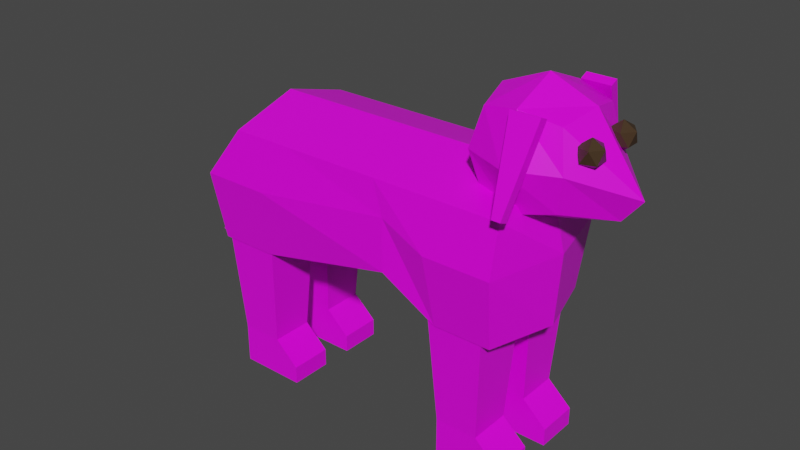 # Source: dog.blend  (saved by Blender 3.2.14; exported with 4.5.12 LTS)
import bpy
from mathutils import Matrix  # noqa: F401  (used for matrix-valued properties, if any)

bpy.ops.wm.read_factory_settings(use_empty=True)
scene = bpy.context.scene
scene.name = 'Scene'

# ---- collections
col_collection = bpy.data.collections.new('Collection'); scene.collection.children.link(col_collection)

# ---- images (referenced by path relative to the original .blend; pixels are not part of the script)
import os
ASSET_DIR = os.environ.get("B2B_ASSET_DIR", "")  # directory of the original .blend (textures are referenced by path, not embedded)
HERE = os.path.dirname(os.path.abspath(__file__))  # packed textures are extracted next to this script under _unpacked/

def load_image(name, relpath, width, height, colorspace="sRGB"):
    """Load a texture the original file referenced (path relative to the .blend, or extracted next to this script)."""
    p = next((c for c in (os.path.join(HERE, relpath), os.path.join(ASSET_DIR, relpath)) if relpath and os.path.exists(c)), "")
    if p:
        img = bpy.data.images.load(p, check_existing=True)
        img.name = name
    else:  # same state as the original file: an image datablock whose file is absent (Cycles renders it pink)
        img = bpy.data.images.new(name, width, height)
        img.source = "FILE"
        img.filepath = "//" + (relpath or name)
    img.colorspace_settings.name = colorspace
    return img
img_dog_fur_color = load_image('dog-fur-color', 'dog-fur-color.png', 1024, 1024, 'sRGB')

# ---- materials (node trees are filled in below, after node groups)
mat_fur = bpy.data.materials.new('fur')
mat_fur.alpha_threshold = 0.0
mat_fur.line_color = (0.0, 0.0, 0.0, 1.0)
mat_eyes = bpy.data.materials.new('eyes')

# ---- material node trees
mat_fur.use_nodes = True; mat_fur.node_tree.nodes.clear()
_N = mat_fur.node_tree.nodes; _L = mat_fur.node_tree.links
n0 = _N.new('ShaderNodeMapping'); n0.name = 'Mapping'; n0.location = (-1152, 215)
n0.width = 240
n0.inputs[1].default_value = (-12.01, 0.0, 2.23)
n1 = _N.new('ShaderNodeCombineXYZ'); n1.name = 'Combine XYZ'; n1.location = (-508, 319)
n2 = _N.new('ShaderNodeTexCoord'); n2.name = 'Texture Coordinate'; n2.location = (-1362, 198)
n3 = _N.new('ShaderNodeNewGeometry'); n3.name = 'Geometry'; n3.location = (-1400, 500)
n4 = _N.new('ShaderNodeMath'); n4.name = 'Math'; n4.location = (-689, 431)
n4.operation = 'ABSOLUTE'
n4.use_clamp = True
n5 = _N.new('ShaderNodeSeparateXYZ'); n5.name = 'Separate XYZ'; n5.location = (-873, 320)
n6 = _N.new('ShaderNodeOutputMaterial'); n6.name = 'Material Output'; n6.location = (748, 339)
n7 = _N.new('ShaderNodeBsdfPrincipled'); n7.name = 'Principled BSDF'; n7.location = (458, 339)
n7.distribution = 'GGX'
n7.subsurface_method = 'RANDOM_WALK_SKIN'
n7.inputs[2].default_value = 0.4
n7.inputs[3].default_value = 1.45
n7.inputs[27].default_value = (0.0, 0.0, 0.0, 1.0)
n7.inputs[28].default_value = 1.0
n8 = _N.new('ShaderNodeTexNoise'); n8.name = 'Musgrave Texture'; n8.location = (-316, 323)
n8.width = 150
n8.normalize = False
n8.inputs[2].default_value = 1.21
n8.inputs[3].default_value = 1.25
n8.inputs[4].default_value = 0.2045
n9 = _N.new('ShaderNodeBrightContrast'); n9.name = 'Bright/Contrast'; n9.location = (-121, 320)
n9.inputs[1].default_value = 0.58
n9.inputs[2].default_value = 0.8
n10 = _N.new('ShaderNodeTexImage'); n10.name = 'Image Texture'; n10.location = (-36, 78)
n10.width = 187
n10.image = img_dog_fur_color
n10.interpolation = 'Closest'
_L.new(n0.outputs[0], n5.inputs[0])
_L.new(n5.outputs[2], n1.inputs[2])
_L.new(n1.outputs[0], n8.inputs[0])
_L.new(n3.outputs[0], n0.inputs[0])
_L.new(n5.outputs[1], n4.inputs[0])
_L.new(n4.outputs[0], n1.inputs[1])
_L.new(n5.outputs[0], n1.inputs[0])
_L.new(n7.outputs[0], n6.inputs[0])
_L.new(n8.outputs[0], n9.inputs[0])
_L.new(n10.outputs[0], n7.inputs[0])
n6.is_active_output = True
mat_eyes.use_nodes = True; mat_eyes.node_tree.nodes.clear()
_N = mat_eyes.node_tree.nodes; _L = mat_eyes.node_tree.links
n0 = _N.new('ShaderNodeBsdfPrincipled'); n0.name = 'Principled BSDF'; n0.location = (10, 300)
n0.distribution = 'GGX'
n0.subsurface_method = 'RANDOM_WALK_SKIN'
n0.inputs[0].default_value = (0.05087, 0.02859, 0.01286, 1.0)
n0.inputs[2].default_value = 0.3992
n0.inputs[3].default_value = 1.45
n0.inputs[27].default_value = (0.0, 0.0, 0.0, 1.0)
n0.inputs[28].default_value = 1.0
n1 = _N.new('ShaderNodeOutputMaterial'); n1.name = 'Material Output'; n1.location = (300, 300)
_L.new(n0.outputs[0], n1.inputs[0])
n1.is_active_output = True

# ---- world
world_world = bpy.data.worlds.new('World'); scene.world = world_world
world_world.use_nodes = True; world_world.node_tree.nodes.clear()
_N = world_world.node_tree.nodes; _L = world_world.node_tree.links
n0 = _N.new('ShaderNodeOutputWorld'); n0.name = 'World Output'; n0.location = (300, 300)
n1 = _N.new('ShaderNodeBackground'); n1.name = 'Background'; n1.location = (10, 300)
n1.inputs[0].default_value = (0.05088, 0.05088, 0.05088, 1.0)
_L.new(n1.outputs[0], n0.inputs[0])
n0.is_active_output = True
world_world.color = (0.05088, 0.05088, 0.05088)
world_world.use_sun_shadow = False
world_world.sun_shadow_jitter_overblur = 0.0

# ---- meshes
me_cube_004 = bpy.data.meshes.new('Cube.004')
me_cube_004.from_pydata([(-0.05246, 0.5196, -0.5866), (-0.09979, 0.4969, -1.494), (-0.05246, -0.5196, -0.5866), (-0.09979, -0.4969, -1.494), (-2.032, 0.4969, -1.494), (-1.79, -0.5196, -0.5866), (-2.032, -0.4969, -1.494), (-2.246, 0.5196, -0.5866), (-2.469, 0.4969, -1.494), (-2.246, -0.5196, -0.5866), (-2.469, -0.4969, -1.494), (-0.5333, 0.4969, -1.494), (-0.7765, -0.5196, -0.5866), (-0.5333, -0.4969, -1.494), (-0.7765, 0.5196, -0.5866), (-1.995, -0.5833, -0.9635), (-1.995, 0.5833, -0.9635), (-0.06202, 0.5833, -0.9635), (-0.06202, -0.5833, -0.9635), (-1.79, 0.5196, -0.5866), (-0.9258, 0.5442, -1.223), (-1.022, -0.5196, -0.5866), (-0.9258, -0.5442, -1.223), (-1.022, 0.5196, -0.5866), (-0.9258, -1.289e-07, -1.223), (-2.507, -0.5833, -0.9635), (-2.507, 0.5833, -0.9635), (-0.571, 0.5833, -0.9635), (-0.571, -0.5833, -0.9635), (-0.9258, 0.5442, -0.828), (-0.9258, -0.5442, -0.828), (-0.05246, -1.289e-07, -0.4327), (-1.79, -1.289e-07, -0.4327), (-2.032, -1.289e-07, -1.494), (0.04573, -1.289e-07, -1.494), (-0.7765, -1.289e-07, -0.4327), (-2.469, -1.289e-07, -1.494), (-2.246, -1.289e-07, -0.4327), (-0.5333, -1.289e-07, -1.494), (-1.022, -1.289e-07, -0.4327), (0.0835, -1.289e-07, -0.9635), (-2.507, -1.289e-07, -0.9635), (-0.5401, -0.4419, -2.569), (-0.5909, -0.4927, -1.441), (-0.5401, -0.1206, -2.569), (-0.5909, -0.06981, -1.441), (-0.2188, -0.4419, -2.569), (-0.168, -0.4927, -1.441), (-0.2188, -0.1206, -2.569), (-0.168, -0.06981, -1.441), (-0.5401, -0.4419, -2.262), (-0.5401, -0.1206, -2.262), (-0.2188, -0.1206, -2.262), (-0.2188, -0.4419, -2.262), (-0.03057, -0.1206, -2.433), (-0.03057, -0.1206, -2.569), (-0.03057, -0.4419, -2.569), (-0.03057, -0.4419, -2.433), (-0.5401, 0.1206, -2.569), (-0.5909, 0.06981, -1.441), (-0.5401, 0.4419, -2.569), (-0.5909, 0.4927, -1.441), (-0.2188, 0.1206, -2.569), (-0.168, 0.06981, -1.441), (-0.2188, 0.4419, -2.569), (-0.168, 0.4927, -1.441), (-0.5401, 0.1206, -2.262), (-0.5401, 0.4419, -2.262), (-0.2188, 0.4419, -2.262), (-0.2188, 0.1206, -2.262), (-0.03057, 0.4419, -2.433), (-0.03057, 0.4419, -2.569), (-0.03057, 0.1206, -2.569), (-0.03057, 0.1206, -2.433), (-2.385, -0.4419, -2.569), (-2.436, -0.4927, -1.441), (-2.385, -0.1206, -2.569), (-2.436, -0.06981, -1.441), (-2.064, -0.4419, -2.569), (-2.013, -0.4927, -1.441), (-2.064, -0.1206, -2.569), (-2.013, -0.06981, -1.441), (-2.385, -0.4419, -2.262), (-2.385, -0.1206, -2.262), (-2.064, -0.1206, -2.262), (-2.064, -0.4419, -2.262), (-1.876, -0.1206, -2.433), (-1.876, -0.1206, -2.569), (-1.876, -0.4419, -2.569), (-1.876, -0.4419, -2.433), (-2.385, 0.1206, -2.569), (-2.436, 0.06981, -1.441), (-2.385, 0.4419, -2.569), (-2.436, 0.4927, -1.441), (-2.064, 0.1206, -2.569), (-2.013, 0.06981, -1.441), (-2.064, 0.4419, -2.569), (-2.013, 0.4927, -1.441), (-2.385, 0.1206, -2.262), (-2.385, 0.4419, -2.262), (-2.064, 0.4419, -2.262), (-2.064, 0.1206, -2.262), (-1.876, 0.4419, -2.433), (-1.876, 0.4419, -2.569), (-1.876, 0.1206, -2.569), (-1.876, 0.1206, -2.433), (-3.047, -0.03454, -1.799), (-2.37, -0.1018, -0.6264), (-3.047, 0.03454, -1.799), (-2.37, 0.1018, -0.6264), (-2.989, -0.03454, -1.837), (-2.199, -0.1018, -0.7368), (-2.989, 0.03454, -1.837), (-2.199, 0.1018, -0.7368), (-0.3667, -0.2716, -0.5584), (-0.3667, -0.2716, -0.01527), (-0.3667, 0.2716, -0.5584), (-0.3667, 0.2716, -0.01527), (0.1765, -0.2716, -0.5584), (0.1765, -0.2716, -0.01527), (0.1765, 0.2716, -0.5584), (0.1765, 0.2716, -0.01527), (-0.4277, -1.531e-07, -0.6195), (-0.4277, -0.3326, -0.2869), (-0.4277, -1.531e-07, 0.04577), (-0.4277, 0.3326, -0.2869), (-0.09509, 0.3326, -0.6195), (-0.09509, 0.3326, 0.04577), (0.2375, 0.3326, -0.2869), (0.4482, -1.531e-07, -0.6195), (0.2375, -1.531e-07, 0.04577), (0.2375, -0.3326, -0.2869), (-0.09509, -0.3326, -0.6195), (-0.09509, -0.3326, 0.04577), (-0.09509, -1.531e-07, 0.1835), (-0.09509, -1.531e-07, -0.7573), (-0.09509, -0.4704, -0.2869), (0.586, -1.531e-07, -0.4508), (-0.09509, 0.4704, -0.2869), (-0.5655, -1.531e-07, -0.2869), (-0.01948, 0.5933, -0.5333), (-0.09343, 0.3479, 0.0426), (-0.01948, 0.6553, -0.5069), (-0.09343, 0.41, 0.06903), (0.04435, 0.5933, -0.5333), (0.1183, 0.3479, 0.0426), (0.04435, 0.6553, -0.5069), (0.1183, 0.41, 0.06903), (-0.01948, -0.5933, -0.5333), (-0.09343, -0.3479, 0.0426), (-0.01948, -0.6553, -0.5069), (-0.09343, -0.41, 0.06903), (0.04435, -0.5933, -0.5333), (0.1183, -0.3479, 0.0426), (0.04435, -0.6553, -0.5069), (0.1183, -0.41, 0.06903)], [], [(37, 9, 5, 32), (30, 21, 5, 15), (16, 4, 8, 26), (27, 14, 0, 17), (15, 5, 9, 25), (29, 23, 14, 27), (18, 2, 12, 28), (32, 5, 21, 39), (39, 21, 12, 35), (31, 0, 14, 35), (16, 19, 23, 29), (28, 12, 21, 30), (41, 37, 7, 26), (38, 11, 1, 34), (40, 31, 2, 18), (22, 24, 20, 11, 38, 13), (33, 6, 10, 36), (24, 22, 6, 33), (34, 40, 18, 3), (36, 41, 26, 8), (13, 28, 30, 22), (4, 16, 29, 20), (3, 18, 28, 13), (20, 29, 27, 11), (6, 15, 25, 10), (11, 27, 17, 1), (19, 16, 26, 7), (22, 30, 15, 6), (10, 25, 41, 36), (1, 17, 40, 34), (20, 24, 33, 4), (4, 33, 36, 8), (17, 0, 31, 40), (13, 38, 34, 3), (25, 9, 37, 41), (2, 31, 35, 12), (23, 39, 35, 14), (19, 32, 39, 23), (7, 37, 32, 19), (50, 43, 45, 51), (51, 45, 49, 52), (52, 49, 47, 53), (53, 47, 43, 50), (44, 48, 46, 42), (49, 45, 43, 47), (46, 53, 50, 42), (46, 48, 55, 56), (44, 51, 52, 48), (42, 50, 51, 44), (55, 54, 57, 56), (48, 52, 54, 55), (52, 53, 57, 54), (53, 46, 56, 57), (66, 59, 61, 67), (67, 61, 65, 68), (68, 65, 63, 69), (69, 63, 59, 66), (60, 64, 62, 58), (65, 61, 59, 63), (62, 69, 66, 58), (62, 64, 71, 72), (60, 67, 68, 64), (58, 66, 67, 60), (71, 70, 73, 72), (64, 68, 70, 71), (68, 69, 73, 70), (69, 62, 72, 73), (82, 75, 77, 83), (83, 77, 81, 84), (84, 81, 79, 85), (85, 79, 75, 82), (76, 80, 78, 74), (81, 77, 75, 79), (78, 85, 82, 74), (78, 80, 87, 88), (76, 83, 84, 80), (74, 82, 83, 76), (87, 86, 89, 88), (80, 84, 86, 87), (84, 85, 89, 86), (85, 78, 88, 89), (98, 91, 93, 99), (99, 93, 97, 100), (100, 97, 95, 101), (101, 95, 91, 98), (92, 96, 94, 90), (97, 93, 91, 95), (94, 101, 98, 90), (94, 96, 103, 104), (92, 99, 100, 96), (90, 98, 99, 92), (103, 102, 105, 104), (96, 100, 102, 103), (100, 101, 105, 102), (101, 94, 104, 105), (106, 107, 109, 108), (108, 109, 113, 112), (112, 113, 111, 110), (110, 111, 107, 106), (108, 112, 110, 106), (113, 109, 107, 111), (139, 124, 117, 125), (138, 127, 121, 128), (137, 130, 119, 131), (136, 133, 115, 123), (135, 129, 118, 132), (134, 124, 115, 133), (130, 134, 133, 119), (121, 127, 134, 130), (127, 117, 124, 134), (122, 135, 132, 114), (116, 126, 135, 122), (126, 120, 129, 135), (132, 136, 123, 114), (118, 131, 136, 132), (131, 119, 133, 136), (129, 137, 131, 118), (120, 128, 137, 129), (128, 121, 130, 137), (126, 138, 128, 120), (116, 125, 138, 126), (125, 117, 127, 138), (122, 139, 125, 116), (114, 123, 139, 122), (123, 115, 124, 139), (140, 141, 143, 142), (142, 143, 147, 146), (146, 147, 145, 144), (144, 145, 141, 140), (142, 146, 144, 140), (147, 143, 141, 145), (148, 150, 151, 149), (150, 154, 155, 151), (154, 152, 153, 155), (152, 148, 149, 153), (150, 148, 152, 154), (155, 153, 149, 151)])
_uv = me_cube_004.uv_layers.new(name='UVMap')
_uv.uv.foreach_set('vector', [0.2731, 0.01451, 0.3472, 0.01517, 0.3472, 0.0803, 0.2731, 0.07963, 0.6301, 0.1392, 0.6645, 0.153, 0.6645, 0.2625, 0.6108, 0.2917, 0.4521, 0.08766, 0.3763, 0.0822, 0.3763, 0.01989, 0.4521, 0.01451, 0.4521, 0.2909, 0.5059, 0.2615, 0.5059, 0.3649, 0.4521, 0.3635, 0.6108, 0.2917, 0.6645, 0.2625, 0.6645, 0.3276, 0.6108, 0.3649, 0.4714, 0.2402, 0.5059, 0.2264, 0.5059, 0.2615, 0.4521, 0.2909, 0.6108, 0.01584, 0.6645, 0.01451, 0.6645, 0.1179, 0.6108, 0.08851, 0.2731, 0.07963, 0.3472, 0.0803, 0.3472, 0.1898, 0.2731, 0.1891, 0.2731, 0.1891, 0.3472, 0.1898, 0.3472, 0.2248, 0.2731, 0.2242, 0.2731, 0.3275, 0.1989, 0.3282, 0.1989, 0.2248, 0.2731, 0.2242, 0.4521, 0.08766, 0.5059, 0.1169, 0.5059, 0.2264, 0.4714, 0.2402, 0.6108, 0.08851, 0.6645, 0.1179, 0.6645, 0.153, 0.6301, 0.1392, 0.4538, 0.4772, 0.3763, 0.4772, 0.3982, 0.403, 0.4538, 0.3939, 0.0922, 0.09704, 0.02127, 0.09704, 0.02127, 0.03525, 0.0922, 0.01451, 0.08978, 0.4852, 0.01451, 0.4852, 0.03648, 0.4111, 0.0903, 0.402, 0.1699, 0.1509, 0.0922, 0.1509, 0.01451, 0.1509, 0.02127, 0.09704, 0.0922, 0.09704, 0.1631, 0.09704, 0.0922, 0.3107, 0.1631, 0.3107, 0.1631, 0.3729, 0.0922, 0.3729, 0.0922, 0.1509, 0.1699, 0.1509, 0.1631, 0.3107, 0.0922, 0.3107, 0.1657, 0.4852, 0.08978, 0.4852, 0.0903, 0.402, 0.1662, 0.4143, 0.5292, 0.4772, 0.4538, 0.4772, 0.4538, 0.3939, 0.5292, 0.4062, 0.5349, 0.08315, 0.6108, 0.08851, 0.6301, 0.1392, 0.5736, 0.1392, 0.3763, 0.0822, 0.4521, 0.08766, 0.4714, 0.2402, 0.415, 0.2402, 0.5349, 0.02127, 0.6108, 0.01584, 0.6108, 0.08851, 0.5349, 0.08315, 0.415, 0.2402, 0.4714, 0.2402, 0.4521, 0.2909, 0.3763, 0.2962, 0.5349, 0.2972, 0.6108, 0.2917, 0.6108, 0.3649, 0.5349, 0.3595, 0.3763, 0.2962, 0.4521, 0.2909, 0.4521, 0.3635, 0.3763, 0.3581, 0.5059, 0.1169, 0.4521, 0.08766, 0.4521, 0.01451, 0.5059, 0.05174, 0.5736, 0.1392, 0.6301, 0.1392, 0.6108, 0.2917, 0.5349, 0.2972, 0.5292, 0.5481, 0.4538, 0.5604, 0.4538, 0.4772, 0.5292, 0.4772, 0.1662, 0.5562, 0.0903, 0.5685, 0.08978, 0.4852, 0.1657, 0.4852, 0.01451, 0.1509, 0.0922, 0.1509, 0.0922, 0.3107, 0.02127, 0.3107, 0.02127, 0.3107, 0.0922, 0.3107, 0.0922, 0.3729, 0.02127, 0.3729, 0.0903, 0.5685, 0.03648, 0.5594, 0.01451, 0.4852, 0.08978, 0.4852, 0.1631, 0.09704, 0.0922, 0.09704, 0.0922, 0.01451, 0.1631, 0.03525, 0.4538, 0.5604, 0.3982, 0.5513, 0.3763, 0.4772, 0.4538, 0.4772, 0.3472, 0.3282, 0.2731, 0.3275, 0.2731, 0.2242, 0.3472, 0.2248, 0.1989, 0.1898, 0.2731, 0.1891, 0.2731, 0.2242, 0.1989, 0.2248, 0.1989, 0.0803, 0.2731, 0.07963, 0.2731, 0.1891, 0.1989, 0.1898, 0.1989, 0.01517, 0.2731, 0.01451, 0.2731, 0.07963, 0.1989, 0.0803, 0.6114, 0.8065, 0.6186, 0.9232, 0.5582, 0.9232, 0.5655, 0.8065, 0.4478, 0.6365, 0.4498, 0.7539, 0.3895, 0.7512, 0.402, 0.6344, 0.7007, 0.7627, 0.708, 0.88, 0.6476, 0.88, 0.6549, 0.7627, 0.2247, 0.652, 0.2121, 0.5352, 0.2724, 0.5325, 0.2705, 0.6499, 0.9313, 0.1933, 0.9313, 0.2391, 0.8855, 0.2391, 0.8855, 0.1933, 0.8855, 0.1039, 0.9458, 0.1039, 0.9458, 0.1643, 0.8855, 0.1643, 0.2266, 0.6958, 0.2247, 0.652, 0.2705, 0.6499, 0.2724, 0.6937, 0.8855, 0.2391, 0.9313, 0.2391, 0.9313, 0.2659, 0.8855, 0.2659, 0.4498, 0.5927, 0.4478, 0.6365, 0.402, 0.6344, 0.404, 0.5906, 0.6114, 0.7627, 0.6114, 0.8065, 0.5655, 0.8065, 0.5655, 0.7627, 0.09045, 0.9588, 0.07112, 0.9588, 0.07112, 0.9129, 0.09045, 0.9129, 0.404, 0.5906, 0.402, 0.6344, 0.3763, 0.6088, 0.3771, 0.5894, 0.1647, 0.91, 0.1647, 0.9559, 0.1371, 0.9559, 0.1371, 0.91, 0.2247, 0.652, 0.2266, 0.6958, 0.1998, 0.697, 0.1989, 0.6777, 0.8492, 0.2478, 0.8564, 0.3645, 0.7961, 0.3645, 0.8033, 0.2478, 0.7324, 0.6162, 0.7343, 0.7337, 0.674, 0.731, 0.6865, 0.6142, 0.919, 0.5692, 0.9262, 0.6865, 0.8659, 0.6865, 0.8731, 0.5692, 0.584, 0.6887, 0.5715, 0.5719, 0.6318, 0.5692, 0.6298, 0.6866, 0.9313, 0.2949, 0.9313, 0.3407, 0.8855, 0.3407, 0.8855, 0.2949, 0.9262, 0.9223, 0.8659, 0.9223, 0.8659, 0.8619, 0.9262, 0.8619, 0.5859, 0.7325, 0.584, 0.6887, 0.6298, 0.6866, 0.6318, 0.7304, 0.8855, 0.3407, 0.9313, 0.3407, 0.9313, 0.3675, 0.8855, 0.3675, 0.7343, 0.5724, 0.7324, 0.6162, 0.6865, 0.6142, 0.6885, 0.5704, 0.8492, 0.204, 0.8492, 0.2478, 0.8033, 0.2478, 0.8033, 0.204, 0.2182, 0.9613, 0.1989, 0.9613, 0.1989, 0.9155, 0.2182, 0.9155, 0.6885, 0.5704, 0.6865, 0.6142, 0.6608, 0.5885, 0.6617, 0.5692, 0.0421, 0.9129, 0.0421, 0.9588, 0.01451, 0.9588, 0.01451, 0.9129, 0.584, 0.6887, 0.5859, 0.7325, 0.5591, 0.7337, 0.5582, 0.7144, 0.8492, 0.05829, 0.8564, 0.175, 0.7961, 0.175, 0.8033, 0.05829, 0.7651, 0.2551, 0.7671, 0.3725, 0.7067, 0.3698, 0.7193, 0.253, 0.8549, 0.4184, 0.8621, 0.5358, 0.8018, 0.5358, 0.809, 0.4184, 0.7891, 0.6887, 0.7766, 0.5719, 0.8369, 0.5692, 0.8349, 0.6866, 0.937, 0.4184, 0.937, 0.4642, 0.8912, 0.4642, 0.8912, 0.4184, 0.769, 0.8844, 0.8294, 0.8844, 0.8294, 0.9448, 0.769, 0.9448, 0.791, 0.7325, 0.7891, 0.6887, 0.8349, 0.6866, 0.8369, 0.7304, 0.8912, 0.4642, 0.937, 0.4642, 0.937, 0.4911, 0.8912, 0.4911, 0.7671, 0.2113, 0.7651, 0.2551, 0.7193, 0.253, 0.7212, 0.2092, 0.8492, 0.01451, 0.8492, 0.05829, 0.8033, 0.05829, 0.8033, 0.01451, 0.5183, 0.9689, 0.499, 0.9689, 0.499, 0.9231, 0.5183, 0.9231, 0.7212, 0.2092, 0.7193, 0.253, 0.6935, 0.2273, 0.6944, 0.208, 0.7042, 0.9549, 0.7042, 0.9091, 0.7318, 0.9091, 0.7318, 0.9549, 0.7891, 0.6887, 0.791, 0.7325, 0.7642, 0.7337, 0.7633, 0.7144, 0.252, 0.7698, 0.2593, 0.8865, 0.1989, 0.8865, 0.2062, 0.7698, 0.08608, 0.6446, 0.08804, 0.762, 0.02774, 0.7593, 0.04025, 0.6425, 0.919, 0.7155, 0.9262, 0.8329, 0.8659, 0.8329, 0.8731, 0.7155, 0.7193, 0.134, 0.7067, 0.01722, 0.7671, 0.01451, 0.7651, 0.132, 0.3763, 0.9775, 0.3763, 0.9317, 0.4221, 0.9317, 0.4221, 0.9775, 0.8855, 0.01451, 0.9458, 0.01451, 0.9458, 0.07487, 0.8855, 0.07487, 0.7212, 0.1778, 0.7193, 0.134, 0.7651, 0.132, 0.7671, 0.1757, 0.4221, 0.9317, 0.3763, 0.9317, 0.3763, 0.9049, 0.4221, 0.9049, 0.08804, 0.6008, 0.08608, 0.6446, 0.04025, 0.6425, 0.04221, 0.5987, 0.252, 0.726, 0.252, 0.7698, 0.2062, 0.7698, 0.2062, 0.726, 0.2666, 0.9613, 0.2473, 0.9613, 0.2473, 0.9155, 0.2666, 0.9155, 0.04221, 0.5987, 0.04025, 0.6425, 0.01451, 0.6168, 0.01538, 0.5975, 0.6476, 0.9549, 0.6476, 0.9091, 0.6752, 0.9091, 0.6752, 0.9549, 0.7193, 0.134, 0.7212, 0.1778, 0.6944, 0.179, 0.6935, 0.1597, 0.1566, 0.5975, 0.1662, 0.7695, 0.1371, 0.7695, 0.1467, 0.5975, 0.5196, 0.5894, 0.5292, 0.7825, 0.5001, 0.7825, 0.5097, 0.5894, 0.3209, 0.7546, 0.3305, 0.9144, 0.3015, 0.9144, 0.3111, 0.7546, 0.3209, 0.5325, 0.3305, 0.7256, 0.3015, 0.7256, 0.3111, 0.5325, 0.937, 0.5299, 0.929, 0.5299, 0.929, 0.5201, 0.937, 0.5201, 0.3015, 0.9434, 0.3264, 0.9434, 0.3264, 0.9725, 0.3015, 0.9725, 0.4224, 0.8305, 0.4329, 0.7833, 0.469, 0.7998, 0.469, 0.8399, 0.6044, 0.4938, 0.5582, 0.5041, 0.5584, 0.4644, 0.5943, 0.4475, 0.769, 0.8141, 0.8369, 0.7985, 0.8369, 0.8383, 0.8013, 0.8554, 0.2451, 0.4035, 0.1989, 0.3932, 0.2159, 0.3572, 0.2556, 0.3572, 0.7267, 0.495, 0.7092, 0.4184, 0.7555, 0.4471, 0.7727, 0.4834, 0.06072, 0.8368, 0.05051, 0.791, 0.0903, 0.7914, 0.1072, 0.827, 0.0712, 0.8837, 0.06072, 0.8368, 0.1072, 0.827, 0.1072, 0.867, 0.03152, 0.8839, 0.01451, 0.8477, 0.06072, 0.8368, 0.0712, 0.8837, 0.01451, 0.8477, 0.01462, 0.8083, 0.05051, 0.791, 0.06072, 0.8368, 0.737, 0.5402, 0.7267, 0.495, 0.7727, 0.4834, 0.7727, 0.5226, 0.6971, 0.5398, 0.6802, 0.5045, 0.7267, 0.495, 0.737, 0.5402, 0.6802, 0.5045, 0.6799, 0.4643, 0.7092, 0.4184, 0.7267, 0.495, 0.2916, 0.4138, 0.2451, 0.4035, 0.2556, 0.3572, 0.2916, 0.3741, 0.2747, 0.4498, 0.2349, 0.4499, 0.2451, 0.4035, 0.2916, 0.4138, 0.2349, 0.4499, 0.1991, 0.4329, 0.1989, 0.3932, 0.2451, 0.4035, 0.2751, 0.4895, 0.2473, 0.5034, 0.2349, 0.4499, 0.2747, 0.4498, 0.6341, 0.4475, 0.5943, 0.4475, 0.6067, 0.3939, 0.6344, 0.4078, 0.78, 0.7629, 0.8195, 0.7627, 0.8369, 0.7985, 0.769, 0.8141, 0.6509, 0.4835, 0.6044, 0.4938, 0.5943, 0.4475, 0.6341, 0.4475, 0.6509, 0.5232, 0.6149, 0.5402, 0.6044, 0.4938, 0.6509, 0.4835, 0.6149, 0.5402, 0.5752, 0.5401, 0.5582, 0.5041, 0.6044, 0.4938, 0.4123, 0.8759, 0.4224, 0.8305, 0.469, 0.8399, 0.4521, 0.8754, 0.3765, 0.8586, 0.3763, 0.8193, 0.4224, 0.8305, 0.4123, 0.8759, 0.3763, 0.8193, 0.3933, 0.783, 0.4329, 0.7833, 0.4224, 0.8305, 0.966, 0.5072, 0.966, 0.4184, 0.9757, 0.4185, 0.9757, 0.5072, 0.9748, 0.8619, 0.9855, 0.9438, 0.9552, 0.9438, 0.9657, 0.8619, 0.9649, 0.6801, 0.9649, 0.7697, 0.9553, 0.7697, 0.9553, 0.6801, 0.1567, 0.7985, 0.1673, 0.881, 0.1371, 0.881, 0.1476, 0.7985, 0.9, 0.5203, 0.9, 0.5294, 0.8912, 0.5292, 0.8912, 0.5201, 0.9641, 0.7989, 0.9641, 0.8291, 0.9553, 0.829, 0.9553, 0.7987, 0.9603, 0.1933, 0.97, 0.1933, 0.97, 0.2821, 0.9603, 0.2821, 0.9659, 0.5692, 0.975, 0.5692, 0.9855, 0.6511, 0.9553, 0.6511, 0.3302, 0.4468, 0.3206, 0.4468, 0.3206, 0.3572, 0.3302, 0.3572, 0.5097, 0.8116, 0.5188, 0.8116, 0.5292, 0.894, 0.499, 0.894, 0.3295, 0.4849, 0.3206, 0.4851, 0.3206, 0.476, 0.3295, 0.4758, 0.46, 0.9351, 0.4512, 0.9352, 0.4512, 0.905, 0.46, 0.9049])
me_cube_004.materials.append(mat_fur)
me_cube_004.update()
me_cube_005 = bpy.data.meshes.new('Cube.005')
me_cube_005.from_pydata([(0.3566, 0.1747, -0.09574), (0.4284, 0.1225, -0.04085), (0.3291, 0.09024, -0.04085), (0.2677, 0.1747, -0.04085), (0.3291, 0.2592, -0.04085), (0.4284, 0.2269, -0.04085), (0.384, 0.09024, 0.04798), (0.2847, 0.1225, 0.04798), (0.2847, 0.2269, 0.04798), (0.384, 0.2592, 0.04798), (0.4454, 0.1747, 0.04798), (0.3566, 0.1747, 0.1029)], [], [(0, 1, 2), (1, 0, 5), (0, 2, 3), (0, 3, 4), (0, 4, 5), (1, 5, 10), (2, 1, 6), (3, 2, 7), (4, 3, 8), (5, 4, 9), (1, 10, 6), (2, 6, 7), (3, 7, 8), (4, 8, 9), (5, 9, 10), (6, 10, 11), (7, 6, 11), (8, 7, 11), (9, 8, 11), (10, 9, 11)])
_uv = me_cube_005.uv_layers.new(name='UVMap')
_uv.uv.foreach_set('vector', [0.2644, 0.9371, 0.2736, 0.93, 0.2736, 0.9395, 0.2736, 0.93, 0.2644, 0.9371, 0.2629, 0.9256, 0.7076, 0.9533, 0.7063, 0.9439, 0.7164, 0.9497, 0.7405, 0.9345, 0.7493, 0.9381, 0.7392, 0.9439, 0.2644, 0.9371, 0.2562, 0.9324, 0.2629, 0.9256, 0.2736, 0.93, 0.2629, 0.9256, 0.2711, 0.9209, 0.6418, 0.9345, 0.6506, 0.9381, 0.6405, 0.9439, 0.7164, 0.9497, 0.7063, 0.9439, 0.7164, 0.9381, 0.7392, 0.9439, 0.7493, 0.9381, 0.7493, 0.9497, 0.6835, 0.9497, 0.6747, 0.9533, 0.6734, 0.9439, 0.6506, 0.9381, 0.6506, 0.9497, 0.6405, 0.9439, 0.7063, 0.9439, 0.7076, 0.9345, 0.7164, 0.9381, 0.5848, 0.9345, 0.5873, 0.9437, 0.5766, 0.9393, 0.7392, 0.9439, 0.7493, 0.9497, 0.7405, 0.9533, 0.6835, 0.9497, 0.6734, 0.9439, 0.6835, 0.9381, 0.6405, 0.9439, 0.6506, 0.9497, 0.6418, 0.9533, 0.5873, 0.9437, 0.5873, 0.9531, 0.5782, 0.9508, 0.5766, 0.9393, 0.5873, 0.9437, 0.5782, 0.9508, 0.57, 0.946, 0.5766, 0.9393, 0.5782, 0.9508, 0.6835, 0.9381, 0.6734, 0.9439, 0.6747, 0.9345])
me_cube_005.materials.append(mat_eyes)
me_cube_005.update()

# ---- objects
ob_dog = bpy.data.objects.new('dog', None)
ob_body = bpy.data.objects.new('body', me_cube_004)
ob_eyes = bpy.data.objects.new('eyes', me_cube_005)

# ---- transforms, parenting, visibility, modifiers, constraints
ob_dog.location = (0.0, 0.0, 0.0)
ob_body.parent = ob_dog
ob_body.location = (0.4439, 5.96e-08, 1.2)
ob_body.scale = (0.4622, 0.4622, 0.4622)
ob_eyes.parent = ob_dog
ob_eyes.location = (0.4238, 5.96e-08, 1.121)
ob_eyes.scale = (0.4622, 0.4622, 0.4622)
_m = ob_eyes.modifiers.new('Mirror', 'MIRROR')
_m.use_axis = (False, True, False)

# ---- collection membership
col_collection.objects.link(ob_dog)
col_collection.objects.link(ob_body)
col_collection.objects.link(ob_eyes)

# ---- scene / render settings (as saved in the file)
scene.frame_start = 1; scene.frame_end = 250; scene.frame_set(1)
scene.render.engine = 'CYCLES'
scene.cycles.sampling_pattern = 'TABULATED_SOBOL'
scene.cycles.use_light_tree = False
scene.cycles.bake_type = 'DIFFUSE'
scene.view_settings.view_transform = 'Filmic'
bpy.context.view_layer.update()

# ---- added for rendering (the .blend has no active camera and no usable light): camera, sun
cam_auto = bpy.data.cameras.new('AutoCamera')
cam_auto.lens = 50.0
cam_auto.sensor_width = 36.0
cam_auto.clip_end = 1000.0
ob_auto_camera = bpy.data.objects.new('AutoCamera', cam_auto)
scene.collection.objects.link(ob_auto_camera)
ob_auto_camera.location = (1.90332, -2.43366, 2.27121)
ob_auto_camera.rotation_euler = (1.09748, -7.21219e-08, 0.694738)
scene.camera = ob_auto_camera
light_auto_sun = bpy.data.lights.new('AutoSun', 'SUN')
light_auto_sun.energy = 3.0
light_auto_sun.angle = 0.0523599
ob_auto_sun = bpy.data.objects.new('AutoSun', light_auto_sun)
scene.collection.objects.link(ob_auto_sun)
ob_auto_sun.rotation_euler = (0.872665, 0.174533, 0.523599)
bpy.context.view_layer.update()
